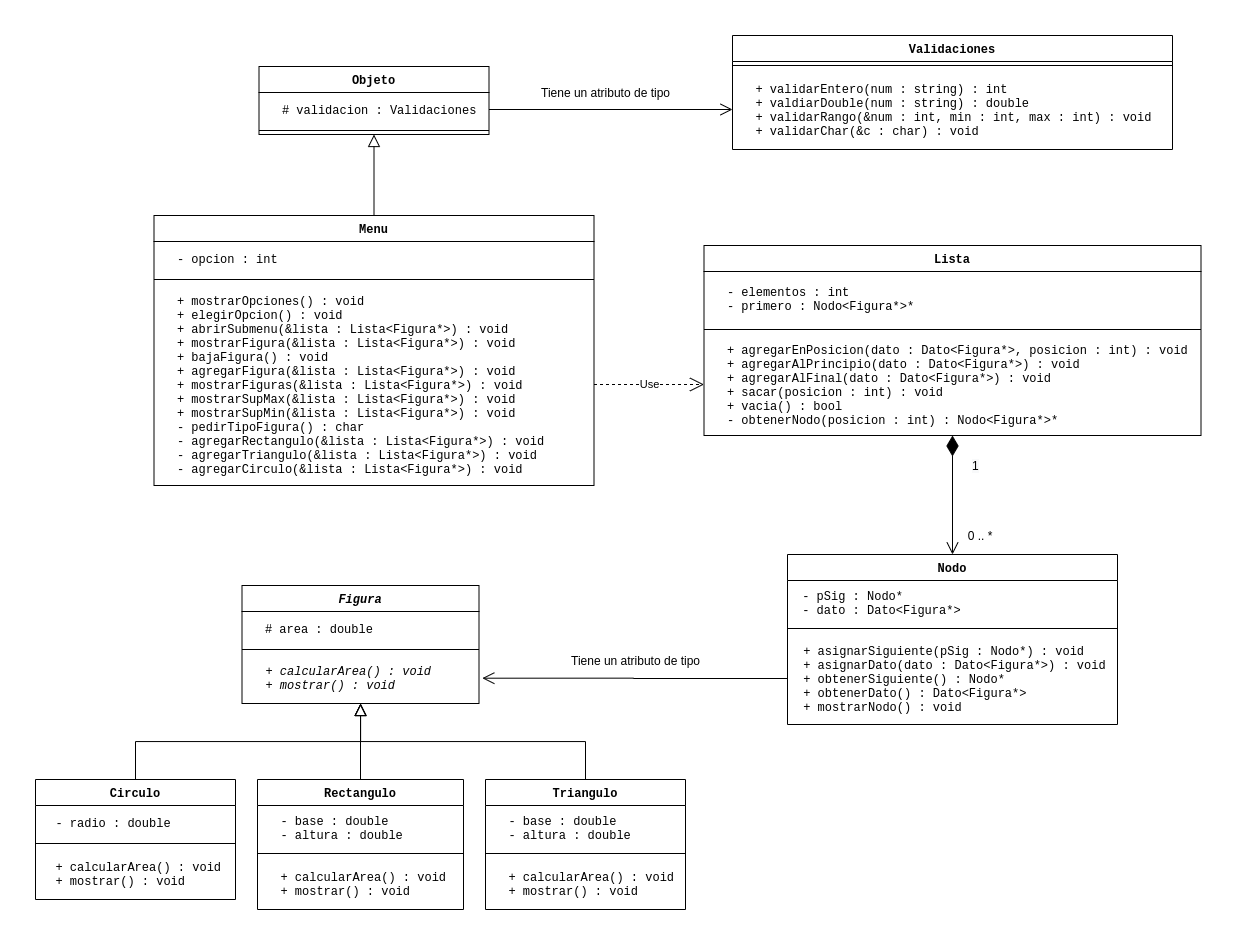

The diagram above was exported from draw.io. Its source (the exported page's mxGraphModel, read from the mxfile embedded in the PNG):
<mxGraphModel dx="2500" dy="859" grid="1" gridSize="10" guides="1" tooltips="1" connect="1" arrows="1" fold="1" page="1" pageScale="1" pageWidth="827" pageHeight="1169" math="0" shadow="0">
  <root>
    <mxCell id="0" />
    <mxCell id="1" parent="0" />
    <mxCell id="2" style="edgeStyle=orthogonalEdgeStyle;rounded=0;orthogonalLoop=1;jettySize=auto;html=1;exitX=0.5;exitY=0;exitDx=0;exitDy=0;endArrow=block;endFill=0;fontFamily=Courier New;endSize=10;" edge="1" source="30" target="45" parent="1">
      <mxGeometry relative="1" as="geometry" />
    </mxCell>
    <mxCell id="3" style="edgeStyle=orthogonalEdgeStyle;rounded=0;orthogonalLoop=1;jettySize=auto;html=1;exitX=0.5;exitY=0;exitDx=0;exitDy=0;endArrow=block;endFill=0;fontFamily=Courier New;endSize=10;" edge="1" source="38" target="45" parent="1">
      <mxGeometry relative="1" as="geometry" />
    </mxCell>
    <mxCell id="4" style="edgeStyle=orthogonalEdgeStyle;rounded=0;orthogonalLoop=1;jettySize=auto;html=1;exitX=0.5;exitY=0;exitDx=0;exitDy=0;endArrow=block;endFill=0;fontFamily=Courier New;endSize=10;" edge="1" source="34" target="45" parent="1">
      <mxGeometry relative="1" as="geometry" />
    </mxCell>
    <mxCell id="5" value="" style="endArrow=diamondThin;endFill=1;endSize=18;html=1;exitX=0.5;exitY=0;exitDx=0;exitDy=0;startArrow=open;startFill=0;startSize=10;" edge="1" source="23" target="22" parent="1">
      <mxGeometry width="160" relative="1" as="geometry">
        <mxPoint x="425.5" y="620" as="sourcePoint" />
        <mxPoint x="585.5" y="620" as="targetPoint" />
      </mxGeometry>
    </mxCell>
    <mxCell id="6" value="0 .. *" style="text;html=1;strokeColor=none;fillColor=none;align=center;verticalAlign=middle;whiteSpace=wrap;rounded=0;" vertex="1" parent="1">
      <mxGeometry x="245.5" y="650" width="60" height="20" as="geometry" />
    </mxCell>
    <mxCell id="7" value="&lt;span style=&quot;color: rgb(0 , 0 , 0) ; font-family: &amp;#34;helvetica&amp;#34; ; font-size: 12px ; font-style: normal ; font-weight: 400 ; letter-spacing: normal ; text-align: center ; text-indent: 0px ; text-transform: none ; word-spacing: 0px ; background-color: rgb(248 , 249 , 250) ; display: inline ; float: none&quot;&gt;1&lt;/span&gt;" style="text;whiteSpace=wrap;html=1;" vertex="1" parent="1">
      <mxGeometry x="265.5" y="577" width="50" height="30" as="geometry" />
    </mxCell>
    <mxCell id="8" style="edgeStyle=orthogonalEdgeStyle;rounded=0;orthogonalLoop=1;jettySize=auto;html=1;exitX=0.5;exitY=0;exitDx=0;exitDy=0;endArrow=block;endFill=0;fontFamily=Courier New;endSize=10;entryX=0.5;entryY=1;entryDx=0;entryDy=0;" edge="1" source="12" target="16" parent="1">
      <mxGeometry relative="1" as="geometry">
        <mxPoint x="636.9999999999995" y="960" as="sourcePoint" />
        <mxPoint x="636.9999999999995" y="884" as="targetPoint" />
      </mxGeometry>
    </mxCell>
    <mxCell id="9" value="Use" style="endArrow=open;endSize=12;dashed=1;html=1;exitX=1;exitY=0.5;exitDx=0;exitDy=0;entryX=0;entryY=0.5;entryDx=0;entryDy=0;" edge="1" source="15" target="22" parent="1">
      <mxGeometry width="160" relative="1" as="geometry">
        <mxPoint x="-101.5" y="620" as="sourcePoint" />
        <mxPoint x="58.5" y="620" as="targetPoint" />
      </mxGeometry>
    </mxCell>
    <mxCell id="10" style="edgeStyle=orthogonalEdgeStyle;rounded=0;orthogonalLoop=1;jettySize=auto;html=1;exitX=1;exitY=0.5;exitDx=0;exitDy=0;entryX=0;entryY=0.5;entryDx=0;entryDy=0;endArrow=open;endFill=0;endSize=10;" edge="1" source="17" target="29" parent="1">
      <mxGeometry relative="1" as="geometry" />
    </mxCell>
    <mxCell id="11" style="edgeStyle=orthogonalEdgeStyle;rounded=0;orthogonalLoop=1;jettySize=auto;html=1;exitX=0;exitY=0.5;exitDx=0;exitDy=0;entryX=1.014;entryY=0.494;entryDx=0;entryDy=0;entryPerimeter=0;endArrow=open;endFill=0;endSize=10;" edge="1" source="26" target="45" parent="1">
      <mxGeometry relative="1" as="geometry">
        <mxPoint x="7" y="803.0000000000002" as="sourcePoint" />
      </mxGeometry>
    </mxCell>
    <mxCell id="12" value="Menu" style="swimlane;fontStyle=1;align=center;verticalAlign=middle;childLayout=stackLayout;horizontal=1;startSize=26;horizontalStack=0;resizeParent=1;resizeParentMax=0;resizeLast=0;collapsible=1;marginBottom=0;spacingTop=4;spacingBottom=4;spacingLeft=4;spacingRight=4;spacing=5;labelBackgroundColor=#ffffff;labelBorderColor=none;fontFamily=Courier New;" vertex="1" parent="1">
      <mxGeometry x="-551.5" y="340" width="440" height="270" as="geometry" />
    </mxCell>
    <mxCell id="13" value="  - opcion : int" style="text;strokeColor=none;fillColor=none;align=left;verticalAlign=middle;spacingLeft=4;spacingRight=4;overflow=hidden;rotatable=0;points=[[0,0.5],[1,0.5]];portConstraint=eastwest;spacingTop=4;spacingBottom=4;spacing=5;labelBackgroundColor=#ffffff;labelBorderColor=none;fontFamily=Courier New;" vertex="1" parent="12">
      <mxGeometry y="26" width="440" height="34" as="geometry" />
    </mxCell>
    <mxCell id="14" value="" style="line;strokeWidth=1;fillColor=none;align=left;verticalAlign=middle;spacingTop=4;spacingLeft=4;spacingRight=4;rotatable=0;labelPosition=right;points=[];portConstraint=eastwest;spacingBottom=4;spacing=5;labelBackgroundColor=#ffffff;labelBorderColor=none;fontFamily=Courier New;" vertex="1" parent="12">
      <mxGeometry y="60" width="440" height="8" as="geometry" />
    </mxCell>
    <mxCell id="15" value="  + mostrarOpciones() : void&#10;  + elegirOpcion() : void  &#10;  + abrirSubmenu(&amp;lista : Lista&lt;Figura*&gt;) : void&#10;  + mostrarFigura(&amp;lista : Lista&lt;Figura*&gt;) : void&#10;  + bajaFigura() : void&#10;  + agregarFigura(&amp;lista : Lista&lt;Figura*&gt;) : void&#10;  + mostrarFiguras(&amp;lista : Lista&lt;Figura*&gt;) : void&#10;  + mostrarSupMax(&amp;lista : Lista&lt;Figura*&gt;) : void&#10;  + mostrarSupMin(&amp;lista : Lista&lt;Figura*&gt;) : void&#10;  - pedirTipoFigura() : char&#10;  - agregarRectangulo(&amp;lista : Lista&lt;Figura*&gt;) : void&#10;  - agregarTriangulo(&amp;lista : Lista&lt;Figura*&gt;) : void&#10;  - agregarCirculo(&amp;lista : Lista&lt;Figura*&gt;) : void" style="text;strokeColor=none;fillColor=none;align=left;verticalAlign=middle;spacingLeft=4;spacingRight=4;overflow=hidden;rotatable=0;points=[[0,0.5],[1,0.5]];portConstraint=eastwest;spacingTop=4;spacingBottom=4;spacing=5;labelBackgroundColor=#ffffff;labelBorderColor=none;fontFamily=Courier New;" vertex="1" parent="12">
      <mxGeometry y="68" width="440" height="202" as="geometry" />
    </mxCell>
    <mxCell id="16" value="Objeto" style="swimlane;fontStyle=1;align=center;verticalAlign=middle;childLayout=stackLayout;horizontal=1;startSize=26;horizontalStack=0;resizeParent=1;resizeParentMax=0;resizeLast=0;collapsible=1;marginBottom=0;spacingTop=4;spacingBottom=4;spacingLeft=4;spacingRight=4;spacing=5;labelBackgroundColor=#ffffff;labelBorderColor=none;fontFamily=Courier New;" vertex="1" parent="1">
      <mxGeometry x="-446.5" y="191" width="230" height="68" as="geometry" />
    </mxCell>
    <mxCell id="17" value="  # validacion : Validaciones" style="text;strokeColor=none;fillColor=none;align=left;verticalAlign=middle;spacingLeft=4;spacingRight=4;overflow=hidden;rotatable=0;points=[[0,0.5],[1,0.5]];portConstraint=eastwest;spacingTop=4;spacingBottom=4;spacing=5;labelBackgroundColor=#ffffff;labelBorderColor=none;fontFamily=Courier New;" vertex="1" parent="16">
      <mxGeometry y="26" width="230" height="34" as="geometry" />
    </mxCell>
    <mxCell id="18" value="" style="line;strokeWidth=1;fillColor=none;align=left;verticalAlign=middle;spacingTop=4;spacingLeft=4;spacingRight=4;rotatable=0;labelPosition=right;points=[];portConstraint=eastwest;spacingBottom=4;spacing=5;labelBackgroundColor=#ffffff;labelBorderColor=none;fontFamily=Courier New;" vertex="1" parent="16">
      <mxGeometry y="60" width="230" height="8" as="geometry" />
    </mxCell>
    <mxCell id="19" value="Lista" style="swimlane;fontStyle=1;align=center;verticalAlign=middle;childLayout=stackLayout;horizontal=1;startSize=26;horizontalStack=0;resizeParent=1;resizeParentMax=0;resizeLast=0;collapsible=1;marginBottom=0;spacingTop=4;spacingBottom=4;spacingLeft=4;spacingRight=4;spacing=5;labelBackgroundColor=#ffffff;labelBorderColor=none;fontFamily=Courier New;" vertex="1" parent="1">
      <mxGeometry x="-1.5" y="370" width="497" height="190" as="geometry" />
    </mxCell>
    <mxCell id="20" value="  - elementos : int&#10;  - primero : Nodo&lt;Figura*&gt;*" style="text;strokeColor=none;fillColor=none;align=left;verticalAlign=middle;spacingLeft=4;spacingRight=4;overflow=hidden;rotatable=0;points=[[0,0.5],[1,0.5]];portConstraint=eastwest;spacingTop=4;spacingBottom=4;spacing=5;labelBackgroundColor=#ffffff;labelBorderColor=none;fontFamily=Courier New;" vertex="1" parent="19">
      <mxGeometry y="26" width="497" height="54" as="geometry" />
    </mxCell>
    <mxCell id="21" value="" style="line;strokeWidth=1;fillColor=none;align=left;verticalAlign=middle;spacingTop=4;spacingLeft=4;spacingRight=4;rotatable=0;labelPosition=right;points=[];portConstraint=eastwest;spacingBottom=4;spacing=5;labelBackgroundColor=#ffffff;labelBorderColor=none;fontFamily=Courier New;" vertex="1" parent="19">
      <mxGeometry y="80" width="497" height="8" as="geometry" />
    </mxCell>
    <mxCell id="22" value="  + agregarEnPosicion(dato : Dato&lt;Figura*&gt;, posicion : int) : void&#10;  + agregarAlPrincipio(dato : Dato&lt;Figura*&gt;) : void&#10;  + agregarAlFinal(dato : Dato&lt;Figura*&gt;) : void&#10;  + sacar(posicion : int) : void&#10;  + vacia() : bool&#10;  - obtenerNodo(posicion : int) : Nodo&lt;Figura*&gt;*" style="text;strokeColor=none;fillColor=none;align=left;verticalAlign=middle;spacingLeft=4;spacingRight=4;overflow=hidden;rotatable=0;points=[[0,0.5],[1,0.5]];portConstraint=eastwest;spacingTop=4;spacingBottom=4;spacing=5;labelBackgroundColor=#ffffff;labelBorderColor=none;fontFamily=Courier New;" vertex="1" parent="19">
      <mxGeometry y="88" width="497" height="102" as="geometry" />
    </mxCell>
    <mxCell id="23" value="Nodo" style="swimlane;fontStyle=1;align=center;verticalAlign=middle;childLayout=stackLayout;horizontal=1;startSize=26;horizontalStack=0;resizeParent=1;resizeParentMax=0;resizeLast=0;collapsible=1;marginBottom=0;spacingTop=4;spacingBottom=4;spacingLeft=4;spacingRight=4;spacing=5;labelBackgroundColor=#ffffff;labelBorderColor=none;fontFamily=Courier New;" vertex="1" parent="1">
      <mxGeometry x="82" y="679" width="330" height="170" as="geometry" />
    </mxCell>
    <mxCell id="24" value=" - pSig : Nodo*&#10; - dato : Dato&lt;Figura*&gt;" style="text;strokeColor=none;fillColor=none;align=left;verticalAlign=middle;spacingLeft=4;spacingRight=4;overflow=hidden;rotatable=0;points=[[0,0.5],[1,0.5]];portConstraint=eastwest;spacingTop=4;spacingBottom=4;spacing=4;labelBackgroundColor=#ffffff;labelBorderColor=none;fontFamily=Courier New;" vertex="1" parent="23">
      <mxGeometry y="26" width="330" height="44" as="geometry" />
    </mxCell>
    <mxCell id="25" value="" style="line;strokeWidth=1;fillColor=none;align=left;verticalAlign=middle;spacingTop=4;spacingLeft=4;spacingRight=4;rotatable=0;labelPosition=right;points=[];portConstraint=eastwest;spacingBottom=4;spacing=5;labelBackgroundColor=#ffffff;labelBorderColor=none;fontFamily=Courier New;" vertex="1" parent="23">
      <mxGeometry y="70" width="330" height="8" as="geometry" />
    </mxCell>
    <mxCell id="26" value=" + asignarSiguiente(pSig : Nodo*) : void&#10; + asignarDato(dato : Dato&lt;Figura*&gt;) : void&#10; + obtenerSiguiente() : Nodo*&#10; + obtenerDato() : Dato&lt;Figura*&gt;&#10; + mostrarNodo() : void" style="text;strokeColor=none;fillColor=none;align=left;verticalAlign=middle;spacingLeft=4;spacingRight=4;overflow=hidden;rotatable=0;points=[[0,0.5],[1,0.5]];portConstraint=eastwest;spacingTop=4;spacingBottom=4;spacing=5;labelBackgroundColor=#ffffff;labelBorderColor=none;fontFamily=Courier New;" vertex="1" parent="23">
      <mxGeometry y="78" width="330" height="92" as="geometry" />
    </mxCell>
    <mxCell id="27" value="Validaciones" style="swimlane;fontStyle=1;align=center;verticalAlign=middle;childLayout=stackLayout;horizontal=1;startSize=26;horizontalStack=0;resizeParent=1;resizeParentMax=0;resizeLast=0;collapsible=1;marginBottom=0;spacingTop=4;spacingBottom=4;spacingLeft=4;spacingRight=4;spacing=5;labelBackgroundColor=#ffffff;labelBorderColor=none;fontFamily=Courier New;" vertex="1" parent="1">
      <mxGeometry x="27" y="160" width="440" height="114" as="geometry" />
    </mxCell>
    <mxCell id="28" value="" style="line;strokeWidth=1;fillColor=none;align=left;verticalAlign=middle;spacingTop=4;spacingLeft=4;spacingRight=4;rotatable=0;labelPosition=right;points=[];portConstraint=eastwest;spacingBottom=4;spacing=5;labelBackgroundColor=#ffffff;labelBorderColor=none;fontFamily=Courier New;" vertex="1" parent="27">
      <mxGeometry y="26" width="440" height="8" as="geometry" />
    </mxCell>
    <mxCell id="29" value="  + validarEntero(num : string) : int&#10;  + valdiarDouble(num : string) : double  &#10;  + validarRango(&amp;num : int, min : int, max : int) : void&#10;  + validarChar(&amp;c : char) : void" style="text;strokeColor=none;fillColor=none;align=left;verticalAlign=middle;spacingLeft=4;spacingRight=4;overflow=hidden;rotatable=0;points=[[0,0.5],[1,0.5]];portConstraint=eastwest;spacingTop=4;spacingBottom=4;spacing=5;labelBackgroundColor=#ffffff;labelBorderColor=none;fontFamily=Courier New;" vertex="1" parent="27">
      <mxGeometry y="34" width="440" height="80" as="geometry" />
    </mxCell>
    <mxCell id="30" value="Circulo" style="swimlane;fontStyle=1;align=center;verticalAlign=middle;childLayout=stackLayout;horizontal=1;startSize=26;horizontalStack=0;resizeParent=1;resizeLast=0;collapsible=1;marginBottom=0;rounded=0;shadow=0;strokeWidth=1;fontFamily=Courier New;" vertex="1" parent="1">
      <mxGeometry x="-670" y="904" width="200" height="120" as="geometry">
        <mxRectangle x="130" y="380" width="160" height="26" as="alternateBounds" />
      </mxGeometry>
    </mxCell>
    <mxCell id="31" value="  - radio : double" style="text;align=left;verticalAlign=middle;spacingLeft=4;spacingRight=4;overflow=hidden;rotatable=0;points=[[0,0.5],[1,0.5]];portConstraint=eastwest;rounded=0;shadow=0;html=0;fontFamily=Courier New;" vertex="1" parent="30">
      <mxGeometry y="26" width="200" height="34" as="geometry" />
    </mxCell>
    <mxCell id="32" value="" style="line;html=1;strokeWidth=1;align=left;verticalAlign=middle;spacingTop=-1;spacingLeft=3;spacingRight=3;rotatable=0;labelPosition=right;points=[];portConstraint=eastwest;fontFamily=Courier New;" vertex="1" parent="30">
      <mxGeometry y="60" width="200" height="8" as="geometry" />
    </mxCell>
    <mxCell id="33" value="  + calcularArea() : void&#10;  + mostrar() : void" style="text;align=left;verticalAlign=middle;spacingLeft=4;spacingRight=4;overflow=hidden;rotatable=0;points=[[0,0.5],[1,0.5]];portConstraint=eastwest;fontFamily=Courier New;" vertex="1" parent="30">
      <mxGeometry y="68" width="200" height="52" as="geometry" />
    </mxCell>
    <mxCell id="34" value="Rectangulo" style="swimlane;fontStyle=1;align=center;verticalAlign=middle;childLayout=stackLayout;horizontal=1;startSize=26;horizontalStack=0;resizeParent=1;resizeLast=0;collapsible=1;marginBottom=0;rounded=0;shadow=0;strokeWidth=1;spacingTop=4;spacingBottom=4;spacingLeft=4;spacingRight=4;spacing=5;labelBackgroundColor=#ffffff;labelBorderColor=none;fontFamily=Courier New;" vertex="1" parent="1">
      <mxGeometry x="-448" y="904" width="206" height="130" as="geometry">
        <mxRectangle x="130" y="380" width="160" height="26" as="alternateBounds" />
      </mxGeometry>
    </mxCell>
    <mxCell id="35" value="  - base : double&#10;  - altura : double" style="text;align=left;verticalAlign=middle;spacingLeft=4;spacingRight=4;overflow=hidden;rotatable=0;points=[[0,0.5],[1,0.5]];portConstraint=eastwest;rounded=0;shadow=0;html=0;spacingTop=4;spacingBottom=4;spacing=5;labelBackgroundColor=#ffffff;labelBorderColor=none;fontFamily=Courier New;" vertex="1" parent="34">
      <mxGeometry y="26" width="206" height="44" as="geometry" />
    </mxCell>
    <mxCell id="36" value="" style="line;html=1;strokeWidth=1;align=left;verticalAlign=middle;spacingTop=4;spacingLeft=4;spacingRight=4;rotatable=0;labelPosition=right;points=[];portConstraint=eastwest;spacingBottom=4;spacing=5;labelBackgroundColor=#ffffff;labelBorderColor=none;fontFamily=Courier New;" vertex="1" parent="34">
      <mxGeometry y="70" width="206" height="8" as="geometry" />
    </mxCell>
    <mxCell id="37" value="  + calcularArea() : void&#10;  + mostrar() : void" style="text;align=left;verticalAlign=middle;spacingLeft=4;spacingRight=4;overflow=hidden;rotatable=0;points=[[0,0.5],[1,0.5]];portConstraint=eastwest;spacingTop=4;spacingBottom=4;spacing=5;labelBackgroundColor=#ffffff;labelBorderColor=none;fontFamily=Courier New;" vertex="1" parent="34">
      <mxGeometry y="78" width="206" height="52" as="geometry" />
    </mxCell>
    <mxCell id="38" value="Triangulo" style="swimlane;fontStyle=1;align=center;verticalAlign=middle;childLayout=stackLayout;horizontal=1;startSize=26;horizontalStack=0;resizeParent=1;resizeLast=0;collapsible=1;marginBottom=0;rounded=0;shadow=0;strokeWidth=1;spacingTop=4;spacingBottom=4;spacingLeft=4;spacingRight=4;spacing=5;labelBackgroundColor=#ffffff;labelBorderColor=none;fontFamily=Courier New;" vertex="1" parent="1">
      <mxGeometry x="-220" y="904" width="200" height="130" as="geometry">
        <mxRectangle x="130" y="380" width="160" height="26" as="alternateBounds" />
      </mxGeometry>
    </mxCell>
    <mxCell id="39" value="  - base : double&#10;  - altura : double" style="text;align=left;verticalAlign=middle;spacingLeft=4;spacingRight=4;overflow=hidden;rotatable=0;points=[[0,0.5],[1,0.5]];portConstraint=eastwest;rounded=0;shadow=0;html=0;spacingTop=4;spacingBottom=4;spacing=5;labelBackgroundColor=#ffffff;labelBorderColor=none;fontFamily=Courier New;" vertex="1" parent="38">
      <mxGeometry y="26" width="200" height="44" as="geometry" />
    </mxCell>
    <mxCell id="40" value="" style="line;html=1;strokeWidth=1;align=left;verticalAlign=middle;spacingTop=4;spacingLeft=4;spacingRight=4;rotatable=0;labelPosition=right;points=[];portConstraint=eastwest;spacingBottom=4;spacing=5;labelBackgroundColor=#ffffff;labelBorderColor=none;fontFamily=Courier New;" vertex="1" parent="38">
      <mxGeometry y="70" width="200" height="8" as="geometry" />
    </mxCell>
    <mxCell id="41" value="  + calcularArea() : void&#10;  + mostrar() : void" style="text;align=left;verticalAlign=middle;spacingLeft=4;spacingRight=4;overflow=hidden;rotatable=0;points=[[0,0.5],[1,0.5]];portConstraint=eastwest;spacingTop=4;spacingBottom=4;spacing=5;labelBackgroundColor=#ffffff;labelBorderColor=none;fontFamily=Courier New;" vertex="1" parent="38">
      <mxGeometry y="78" width="200" height="52" as="geometry" />
    </mxCell>
    <mxCell id="42" value="Figura" style="swimlane;fontStyle=3;align=center;verticalAlign=middle;childLayout=stackLayout;horizontal=1;startSize=26;horizontalStack=0;resizeParent=1;resizeLast=0;collapsible=1;marginBottom=0;rounded=0;shadow=0;strokeWidth=1;spacingTop=4;spacingBottom=4;spacingLeft=4;spacingRight=4;spacing=5;labelBackgroundColor=#ffffff;labelBorderColor=none;fontFamily=Courier New;" vertex="1" parent="1">
      <mxGeometry x="-463.5" y="710" width="237" height="118" as="geometry">
        <mxRectangle x="230" y="140" width="160" height="26" as="alternateBounds" />
      </mxGeometry>
    </mxCell>
    <mxCell id="43" value="  # area : double" style="text;align=left;verticalAlign=middle;spacingLeft=4;spacingRight=4;overflow=hidden;rotatable=0;points=[[0,0.5],[1,0.5]];portConstraint=eastwest;spacingTop=4;spacingBottom=4;spacing=5;labelBackgroundColor=#ffffff;labelBorderColor=none;fontFamily=Courier New;" vertex="1" parent="42">
      <mxGeometry y="26" width="237" height="34" as="geometry" />
    </mxCell>
    <mxCell id="44" value="" style="line;html=1;strokeWidth=1;align=left;verticalAlign=middle;spacingTop=4;spacingLeft=4;spacingRight=4;rotatable=0;labelPosition=right;points=[];portConstraint=eastwest;spacingBottom=4;spacing=5;labelBackgroundColor=#ffffff;labelBorderColor=none;fontFamily=Courier New;" vertex="1" parent="42">
      <mxGeometry y="60" width="237" height="8" as="geometry" />
    </mxCell>
    <mxCell id="45" value="&lt;div&gt;&lt;i&gt;&amp;nbsp; + calcularArea() : void&lt;/i&gt;&lt;/div&gt;&lt;div&gt;&lt;i&gt;&amp;nbsp; + mostrar() : void&lt;/i&gt;&lt;/div&gt;" style="text;html=1;align=left;verticalAlign=middle;resizable=0;points=[];autosize=1;spacingTop=4;spacingBottom=4;spacingLeft=4;spacingRight=4;spacing=5;labelBackgroundColor=#ffffff;labelBorderColor=none;fontFamily=Courier New;" vertex="1" parent="42">
      <mxGeometry y="68" width="237" height="50" as="geometry" />
    </mxCell>
    <mxCell id="46" value="Tiene un atributo de tipo" style="text;html=1;align=center;verticalAlign=middle;resizable=0;points=[];autosize=1;" vertex="1" parent="1">
      <mxGeometry x="-140" y="775" width="140" height="20" as="geometry" />
    </mxCell>
    <mxCell id="47" value="Tiene un atributo de tipo" style="text;html=1;align=center;verticalAlign=middle;resizable=0;points=[];autosize=1;" vertex="1" parent="1">
      <mxGeometry x="-170" y="207" width="140" height="20" as="geometry" />
    </mxCell>
  </root>
</mxGraphModel>